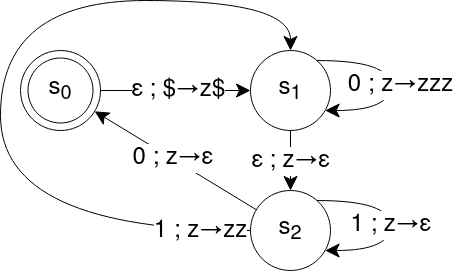

The diagram above was exported from draw.io. Its source (the exported page's mxGraphModel, read from the mxfile embedded in the PNG):
<mxGraphModel dx="548" dy="793" grid="1" gridSize="10" guides="1" tooltips="1" connect="1" arrows="1" fold="1" page="1" pageScale="1" pageWidth="827" pageHeight="1169" math="0" shadow="0">
  <root>
    <mxCell id="0" />
    <mxCell id="1" parent="0" />
    <mxCell id="-Fzd0tdYWgM61MWZQQZZ-5" style="rounded=0;orthogonalLoop=1;jettySize=auto;html=1;endSize=12;" parent="1" source="-Fzd0tdYWgM61MWZQQZZ-3" target="-Fzd0tdYWgM61MWZQQZZ-4" edge="1">
      <mxGeometry relative="1" as="geometry" />
    </mxCell>
    <mxCell id="-Fzd0tdYWgM61MWZQQZZ-6" value="&lt;font style=&quot;font-size: 24px;&quot;&gt;ε ; $→z$&lt;br&gt;&lt;/font&gt;" style="edgeLabel;html=1;align=center;verticalAlign=middle;resizable=0;points=[];" parent="-Fzd0tdYWgM61MWZQQZZ-5" vertex="1" connectable="0">
      <mxGeometry x="0.0399" relative="1" as="geometry">
        <mxPoint as="offset" />
      </mxGeometry>
    </mxCell>
    <mxCell id="-Fzd0tdYWgM61MWZQQZZ-3" value="&lt;font style=&quot;font-size: 24px;&quot;&gt;s&lt;sub&gt;0&lt;/sub&gt;&lt;/font&gt;" style="ellipse;whiteSpace=wrap;html=1;aspect=fixed;fillColor=none;" parent="1" vertex="1">
      <mxGeometry x="300" y="260" width="80" height="80" as="geometry" />
    </mxCell>
    <mxCell id="-Fzd0tdYWgM61MWZQQZZ-4" value="&lt;font style=&quot;font-size: 24px;&quot;&gt;s&lt;sub&gt;1&lt;/sub&gt;&lt;/font&gt;" style="ellipse;whiteSpace=wrap;html=1;aspect=fixed;fillColor=none;" parent="1" vertex="1">
      <mxGeometry x="530" y="260" width="80" height="80" as="geometry" />
    </mxCell>
    <mxCell id="-Fzd0tdYWgM61MWZQQZZ-9" value="&lt;font style=&quot;font-size: 24px;&quot;&gt;s&lt;sub&gt;2&lt;/sub&gt;&lt;/font&gt;" style="ellipse;whiteSpace=wrap;html=1;aspect=fixed;fillColor=none;" parent="1" vertex="1">
      <mxGeometry x="530" y="400" width="80" height="80" as="geometry" />
    </mxCell>
    <mxCell id="_CIznbOaQwzSBd80fHhC-1" style="rounded=0;orthogonalLoop=1;jettySize=auto;html=1;endSize=12;edgeStyle=orthogonalEdgeStyle;curved=1;" edge="1" parent="1" source="-Fzd0tdYWgM61MWZQQZZ-4" target="-Fzd0tdYWgM61MWZQQZZ-4">
      <mxGeometry relative="1" as="geometry">
        <mxPoint x="370" y="504" as="sourcePoint" />
        <mxPoint x="568" y="400" as="targetPoint" />
        <Array as="points">
          <mxPoint x="670" y="270" />
          <mxPoint x="670" y="320" />
        </Array>
      </mxGeometry>
    </mxCell>
    <mxCell id="_CIznbOaQwzSBd80fHhC-2" value="&lt;font style=&quot;font-size: 24px;&quot;&gt;0 ; z→zzz&lt;br&gt;&lt;/font&gt;" style="edgeLabel;html=1;align=center;verticalAlign=middle;resizable=0;points=[];" vertex="1" connectable="0" parent="_CIznbOaQwzSBd80fHhC-1">
      <mxGeometry x="0.0399" relative="1" as="geometry">
        <mxPoint x="10" as="offset" />
      </mxGeometry>
    </mxCell>
    <mxCell id="_CIznbOaQwzSBd80fHhC-6" style="rounded=0;orthogonalLoop=1;jettySize=auto;html=1;endSize=12;" edge="1" parent="1" source="-Fzd0tdYWgM61MWZQQZZ-4" target="-Fzd0tdYWgM61MWZQQZZ-9">
      <mxGeometry relative="1" as="geometry">
        <mxPoint x="710" y="350" as="sourcePoint" />
        <mxPoint x="716" y="470" as="targetPoint" />
      </mxGeometry>
    </mxCell>
    <mxCell id="_CIznbOaQwzSBd80fHhC-7" value="&lt;font style=&quot;font-size: 24px;&quot;&gt;ε&lt;/font&gt;&lt;font style=&quot;font-size: 24px;&quot;&gt; ; z→&lt;/font&gt;&lt;font style=&quot;font-size: 24px;&quot;&gt;ε&lt;/font&gt;" style="edgeLabel;html=1;align=center;verticalAlign=middle;resizable=0;points=[];" vertex="1" connectable="0" parent="_CIznbOaQwzSBd80fHhC-6">
      <mxGeometry x="0.0399" relative="1" as="geometry">
        <mxPoint as="offset" />
      </mxGeometry>
    </mxCell>
    <mxCell id="_CIznbOaQwzSBd80fHhC-10" style="rounded=0;orthogonalLoop=1;jettySize=auto;html=1;endSize=12;" edge="1" parent="1" source="-Fzd0tdYWgM61MWZQQZZ-9" target="-Fzd0tdYWgM61MWZQQZZ-3">
      <mxGeometry relative="1" as="geometry">
        <mxPoint x="580" y="350" as="sourcePoint" />
        <mxPoint x="580" y="480" as="targetPoint" />
      </mxGeometry>
    </mxCell>
    <mxCell id="_CIznbOaQwzSBd80fHhC-11" value="&lt;font style=&quot;font-size: 24px;&quot;&gt;0 ; z→&lt;/font&gt;&lt;font style=&quot;font-size: 24px;&quot;&gt;&lt;/font&gt;&lt;font style=&quot;font-size: 24px;&quot;&gt;ε&lt;/font&gt;" style="edgeLabel;html=1;align=center;verticalAlign=middle;resizable=0;points=[];" vertex="1" connectable="0" parent="_CIznbOaQwzSBd80fHhC-10">
      <mxGeometry x="0.0399" relative="1" as="geometry">
        <mxPoint as="offset" />
      </mxGeometry>
    </mxCell>
    <mxCell id="_CIznbOaQwzSBd80fHhC-12" style="rounded=0;orthogonalLoop=1;jettySize=auto;html=1;edgeStyle=orthogonalEdgeStyle;curved=1;endSize=12;" edge="1" parent="1" source="-Fzd0tdYWgM61MWZQQZZ-9" target="-Fzd0tdYWgM61MWZQQZZ-4">
      <mxGeometry relative="1" as="geometry">
        <mxPoint x="504" y="528" as="sourcePoint" />
        <mxPoint x="250" y="510" as="targetPoint" />
        <Array as="points">
          <mxPoint x="280" y="440" />
          <mxPoint x="280" y="210" />
          <mxPoint x="570" y="210" />
        </Array>
      </mxGeometry>
    </mxCell>
    <mxCell id="_CIznbOaQwzSBd80fHhC-13" value="&lt;font style=&quot;font-size: 24px;&quot;&gt;1 ; z→zz&lt;/font&gt;" style="edgeLabel;html=1;align=center;verticalAlign=middle;resizable=0;points=[];" vertex="1" connectable="0" parent="_CIznbOaQwzSBd80fHhC-12">
      <mxGeometry x="0.0399" relative="1" as="geometry">
        <mxPoint x="200" y="177" as="offset" />
      </mxGeometry>
    </mxCell>
    <mxCell id="_CIznbOaQwzSBd80fHhC-15" style="rounded=0;orthogonalLoop=1;jettySize=auto;html=1;endSize=12;edgeStyle=orthogonalEdgeStyle;curved=1;" edge="1" parent="1" source="-Fzd0tdYWgM61MWZQQZZ-9" target="-Fzd0tdYWgM61MWZQQZZ-9">
      <mxGeometry relative="1" as="geometry">
        <mxPoint x="620" y="409.98" as="sourcePoint" />
        <mxPoint x="620" y="469.98" as="targetPoint" />
        <Array as="points">
          <mxPoint x="670" y="410" />
          <mxPoint x="670" y="460" />
        </Array>
      </mxGeometry>
    </mxCell>
    <mxCell id="_CIznbOaQwzSBd80fHhC-16" value="&lt;font style=&quot;font-size: 24px;&quot;&gt;1 ; z→&lt;/font&gt;&lt;font style=&quot;font-size: 24px;&quot;&gt;ε&lt;/font&gt;" style="edgeLabel;html=1;align=center;verticalAlign=middle;resizable=0;points=[];" vertex="1" connectable="0" parent="_CIznbOaQwzSBd80fHhC-15">
      <mxGeometry x="0.0399" relative="1" as="geometry">
        <mxPoint as="offset" />
      </mxGeometry>
    </mxCell>
    <mxCell id="_CIznbOaQwzSBd80fHhC-19" value="" style="ellipse;whiteSpace=wrap;html=1;aspect=fixed;fillColor=none;" vertex="1" parent="1">
      <mxGeometry x="307.5" y="267.5" width="65" height="65" as="geometry" />
    </mxCell>
  </root>
</mxGraphModel>